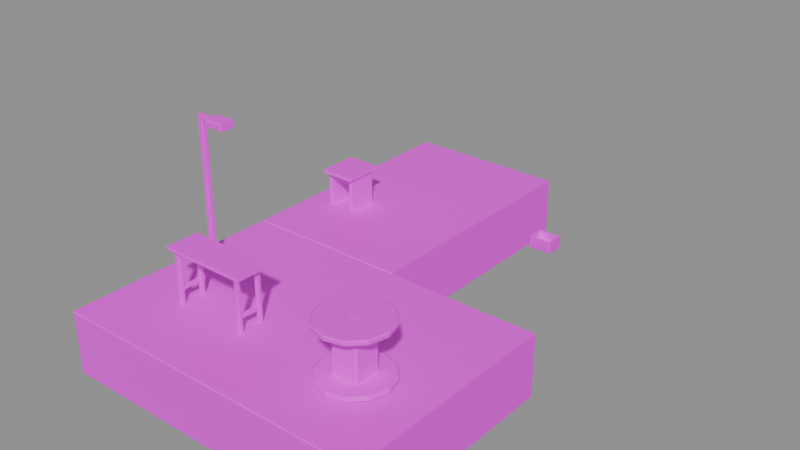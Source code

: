 # Source: IndustrialKioskCourt.blend  (saved by Blender 5.2.45; exported with 4.5.12 LTS)
import bpy
from mathutils import Matrix  # noqa: F401  (used for matrix-valued properties, if any)

bpy.ops.wm.read_factory_settings(use_empty=True)
scene = bpy.context.scene
scene.name = 'Scene'

# ---- images (referenced by path relative to the original .blend; pixels are not part of the script)
import os
ASSET_DIR = os.environ.get("B2B_ASSET_DIR", "")  # directory of the original .blend (textures are referenced by path, not embedded)
HERE = os.path.dirname(os.path.abspath(__file__))  # packed textures are extracted next to this script under _unpacked/

def load_image(name, relpath, width, height, colorspace="sRGB"):
    """Load a texture the original file referenced (path relative to the .blend, or extracted next to this script)."""
    p = next((c for c in (os.path.join(HERE, relpath), os.path.join(ASSET_DIR, relpath)) if relpath and os.path.exists(c)), "")
    if p:
        img = bpy.data.images.load(p, check_existing=True)
        img.name = name
    else:  # same state as the original file: an image datablock whose file is absent (Cycles renders it pink)
        img = bpy.data.images.new(name, width, height)
        img.source = "FILE"
        img.filepath = "//" + (relpath or name)
    img.colorspace_settings.name = colorspace
    return img
img_ridgekioskpalette_png = load_image('RidgeKioskPalette.png', 'RidgeKioskPalette.png', 1024, 1024, 'sRGB')

# ---- materials (node trees are filled in below, after node groups)
mat_ridgekiosksurface = bpy.data.materials.new('RidgeKioskSurface')
mat_kiosklampglass = bpy.data.materials.new('KioskLampGlass')

# ---- material node trees
mat_ridgekiosksurface.use_nodes = True; mat_ridgekiosksurface.node_tree.nodes.clear()
_N = mat_ridgekiosksurface.node_tree.nodes; _L = mat_ridgekiosksurface.node_tree.links
n0 = _N.new('ShaderNodeBsdfPrincipled'); n0.name = 'Principled BSDF'; n0.location = (-200, 100)
n0.inputs[10].default_value = 0.005
n1 = _N.new('ShaderNodeOutputMaterial'); n1.name = 'Material Output'; n1.location = (200, 100)
n2 = _N.new('ShaderNodeTexImage'); n2.name = 'Image Texture'; n2.location = (0, 0)
n2.image = img_ridgekioskpalette_png
_L.new(n0.outputs[0], n1.inputs[0])
_L.new(n2.outputs[0], n0.inputs[0])
n1.is_active_output = True
mat_kiosklampglass.use_nodes = True; mat_kiosklampglass.node_tree.nodes.clear()
_N = mat_kiosklampglass.node_tree.nodes; _L = mat_kiosklampglass.node_tree.links
n0 = _N.new('ShaderNodeBsdfPrincipled'); n0.name = 'Principled BSDF'; n0.location = (-200, 100)
n0.inputs[0].default_value = (0.91, 0.78, 0.49, 1.0)
n0.inputs[10].default_value = 0.005
n1 = _N.new('ShaderNodeOutputMaterial'); n1.name = 'Material Output'; n1.location = (200, 100)
_L.new(n0.outputs[0], n1.inputs[0])
n1.is_active_output = True

# ---- meshes
me_industrialkioskcourt_floor_ridgekiosksurface = bpy.data.meshes.new('IndustrialKioskCourt_Floor_RidgeKioskSurface')
me_industrialkioskcourt_floor_ridgekiosksurface.from_pydata([(-4.582, -2.45, -1.162), (-1.488, -2.45, -1.162), (-1.488, -2.45, -0.018), (-4.582, -2.45, -0.018), (-4.6, -2.432, -1.18), (-1.47, -2.432, -1.18), (-1.47, -2.432, 0.0), (-4.6, -2.432, 0.0), (-4.6, 2.412, -1.18), (-1.47, 2.412, -1.18), (-1.47, 2.412, 0.0), (-4.6, 2.412, 0.0), (-4.582, 2.43, -1.162), (-1.488, 2.43, -1.162), (-1.488, 2.43, -0.018), (-4.582, 2.43, -0.018), (-4.582, -6.65, -1.162), (1.432, -6.65, -1.162), (1.432, -6.65, -0.018), (-4.582, -6.65, -0.018), (-4.6, -6.632, -1.18), (1.45, -6.632, -1.18), (1.45, -6.632, 0.0), (-4.6, -6.632, 0.0), (-4.6, -2.468, -1.18), (1.45, -2.468, -1.18), (1.45, -2.468, 0.0), (-4.6, -2.468, 0.0), (-4.582, -2.45, -1.162), (1.432, -2.45, -1.162), (1.432, -2.45, -0.018), (-4.582, -2.45, -0.018)], [], [(1, 2, 3, 0), (15, 14, 13, 12), (4, 5, 1, 0), (5, 6, 2, 1), (6, 7, 3, 2), (7, 4, 0, 3), (8, 9, 5, 4), (9, 10, 6, 5), (10, 11, 7, 6), (11, 8, 4, 7), (12, 13, 9, 8), (13, 14, 10, 9), (14, 15, 11, 10), (15, 12, 8, 11), (17, 18, 19, 16), (31, 30, 29, 28), (20, 21, 17, 16), (21, 22, 18, 17), (22, 23, 19, 18), (23, 20, 16, 19), (24, 25, 21, 20), (25, 26, 22, 21), (26, 27, 23, 22), (27, 24, 20, 23), (28, 29, 25, 24), (29, 30, 26, 25), (30, 31, 27, 26), (31, 28, 24, 27)])
_uv = me_industrialkioskcourt_floor_ridgekiosksurface.uv_layers.new(name='UVMap')
_uv.uv.foreach_set('vector', [0.4921, 0.5101, 0.4921, 0.7399, 0.2579, 0.7399, 0.2579, 0.5101, 0.2579, 0.7399, 0.4921, 0.7399, 0.4921, 0.5101, 0.2579, 0.5101, 0.2565, 0.5065, 0.4935, 0.5065, 0.4921, 0.5101, 0.2579, 0.5101, 0.4935, 0.5065, 0.4935, 0.7435, 0.4921, 0.7399, 0.4921, 0.5101, 0.4935, 0.7435, 0.2565, 0.7435, 0.2579, 0.7399, 0.4921, 0.7399, 0.2574, 0.7435, 0.2574, 0.5065, 0.2565, 0.5101, 0.2565, 0.7399, 0.2565, 0.7426, 0.4935, 0.7426, 0.4935, 0.5074, 0.2565, 0.5074, 0.4926, 0.5065, 0.4926, 0.7435, 0.2574, 0.7435, 0.2574, 0.5065, 0.4935, 0.7426, 0.2565, 0.7426, 0.2565, 0.5074, 0.4935, 0.5074, 0.4926, 0.7435, 0.4926, 0.5065, 0.2574, 0.5065, 0.2574, 0.7435, 0.2579, 0.5101, 0.4921, 0.5101, 0.4935, 0.5065, 0.2565, 0.5065, 0.4921, 0.5101, 0.4921, 0.7399, 0.4935, 0.7435, 0.4935, 0.5065, 0.4921, 0.7399, 0.2579, 0.7399, 0.2565, 0.7435, 0.4935, 0.7435, 0.4935, 0.7399, 0.4935, 0.5101, 0.4926, 0.5065, 0.4926, 0.7435, 0.4928, 0.5101, 0.4928, 0.7399, 0.2572, 0.7399, 0.2572, 0.5101, 0.2572, 0.7399, 0.4928, 0.7399, 0.4928, 0.5101, 0.2572, 0.5101, 0.2565, 0.5065, 0.4935, 0.5065, 0.4928, 0.5101, 0.2572, 0.5101, 0.2575, 0.5065, 0.2575, 0.7435, 0.2565, 0.7399, 0.2565, 0.5101, 0.4935, 0.7435, 0.2565, 0.7435, 0.2572, 0.7399, 0.4928, 0.7399, 0.2575, 0.7435, 0.2575, 0.5065, 0.2565, 0.5101, 0.2565, 0.7399, 0.2565, 0.7425, 0.4935, 0.7425, 0.4935, 0.5075, 0.2565, 0.5075, 0.4925, 0.5065, 0.4925, 0.7435, 0.2575, 0.7435, 0.2575, 0.5065, 0.4935, 0.7425, 0.2565, 0.7425, 0.2565, 0.5075, 0.4935, 0.5075, 0.4925, 0.7435, 0.4925, 0.5065, 0.2575, 0.5065, 0.2575, 0.7435, 0.2572, 0.5101, 0.4928, 0.5101, 0.4935, 0.5065, 0.2565, 0.5065, 0.4935, 0.5101, 0.4935, 0.7399, 0.4925, 0.7435, 0.4925, 0.5065, 0.4928, 0.7399, 0.2572, 0.7399, 0.2565, 0.7435, 0.4935, 0.7435, 0.4935, 0.7399, 0.4935, 0.5101, 0.4925, 0.5065, 0.4925, 0.7435])
me_industrialkioskcourt_floor_ridgekiosksurface.materials.append(mat_ridgekiosksurface)
me_industrialkioskcourt_floor_ridgekiosksurface.update()
me_industrialkioskcourt_table0_ridgekiosksurface = bpy.data.meshes.new('IndustrialKioskCourt_Table0_RidgeKioskSurface')
me_industrialkioskcourt_table0_ridgekiosksurface.from_pydata([(-0.8, -0.325, -0.045), (0.8, -0.325, -0.045), (0.8, -0.325, -0.015), (-0.8, -0.325, -0.015), (-0.815, -0.31, -0.06), (0.815, -0.31, -0.06), (0.815, -0.31, 0.0), (-0.815, -0.31, 0.0), (-0.815, 0.31, -0.06), (0.815, 0.31, -0.06), (0.815, 0.31, 0.0), (-0.815, 0.31, 0.0), (-0.8, 0.325, -0.045), (0.8, 0.325, -0.045), (0.8, 0.325, -0.015), (-0.8, 0.325, -0.015), (-0.709, -0.248, -1.031), (-0.651, -0.248, -1.031), (-0.651, -0.248, -0.109), (-0.709, -0.248, -0.109), (-0.718, -0.239, -1.04), (-0.642, -0.239, -1.04), (-0.642, -0.239, -0.1), (-0.718, -0.239, -0.1), (-0.718, -0.181, -1.04), (-0.642, -0.181, -1.04), (-0.642, -0.181, -0.1), (-0.718, -0.181, -0.1), (-0.709, -0.172, -1.031), (-0.651, -0.172, -1.031), (-0.651, -0.172, -0.109), (-0.709, -0.172, -0.109), (-0.709, 0.172, -1.031), (-0.651, 0.172, -1.031), (-0.651, 0.172, -0.109), (-0.709, 0.172, -0.109), (-0.718, 0.181, -1.04), (-0.642, 0.181, -1.04), (-0.642, 0.181, -0.1), (-0.718, 0.181, -0.1), (-0.718, 0.239, -1.04), (-0.642, 0.239, -1.04), (-0.642, 0.239, -0.1), (-0.718, 0.239, -0.1), (-0.709, 0.248, -1.031), (-0.651, 0.248, -1.031), (-0.651, 0.248, -0.109), (-0.709, 0.248, -0.109), (-0.698, -0.235, -0.786), (-0.662, -0.235, -0.786), (-0.662, -0.235, -0.734), (-0.698, -0.235, -0.734), (-0.704, -0.229, -0.792), (-0.656, -0.229, -0.792), (-0.656, -0.229, -0.728), (-0.704, -0.229, -0.728), (-0.704, 0.229, -0.792), (-0.656, 0.229, -0.792), (-0.656, 0.229, -0.728), (-0.704, 0.229, -0.728), (-0.698, 0.235, -0.786), (-0.662, 0.235, -0.786), (-0.662, 0.235, -0.734), (-0.698, 0.235, -0.734), (0.651, -0.248, -1.031), (0.709, -0.248, -1.031), (0.709, -0.248, -0.109), (0.651, -0.248, -0.109), (0.642, -0.239, -1.04), (0.718, -0.239, -1.04), (0.718, -0.239, -0.1), (0.642, -0.239, -0.1), (0.642, -0.181, -1.04), (0.718, -0.181, -1.04), (0.718, -0.181, -0.1), (0.642, -0.181, -0.1), (0.651, -0.172, -1.031), (0.709, -0.172, -1.031), (0.709, -0.172, -0.109), (0.651, -0.172, -0.109), (0.651, 0.172, -1.031), (0.709, 0.172, -1.031), (0.709, 0.172, -0.109), (0.651, 0.172, -0.109), (0.642, 0.181, -1.04), (0.718, 0.181, -1.04), (0.718, 0.181, -0.1), (0.642, 0.181, -0.1), (0.642, 0.239, -1.04), (0.718, 0.239, -1.04), (0.718, 0.239, -0.1), (0.642, 0.239, -0.1), (0.651, 0.248, -1.031), (0.709, 0.248, -1.031), (0.709, 0.248, -0.109), (0.651, 0.248, -0.109), (0.662, -0.235, -0.786), (0.698, -0.235, -0.786), (0.698, -0.235, -0.734), (0.662, -0.235, -0.734), (0.656, -0.229, -0.792), (0.704, -0.229, -0.792), (0.704, -0.229, -0.728), (0.656, -0.229, -0.728), (0.656, 0.229, -0.792), (0.704, 0.229, -0.792), (0.704, 0.229, -0.728), (0.656, 0.229, -0.728), (0.662, 0.235, -0.786), (0.698, 0.235, -0.786), (0.698, 0.235, -0.734), (0.662, 0.235, -0.734)], [], [(1, 2, 3, 0), (15, 14, 13, 12), (4, 5, 1, 0), (5, 6, 2, 1), (6, 7, 3, 2), (7, 4, 0, 3), (8, 9, 5, 4), (9, 10, 6, 5), (10, 11, 7, 6), (11, 8, 4, 7), (12, 13, 9, 8), (13, 14, 10, 9), (14, 15, 11, 10), (15, 12, 8, 11), (17, 18, 19, 16), (31, 30, 29, 28), (20, 21, 17, 16), (21, 22, 18, 17), (22, 23, 19, 18), (23, 20, 16, 19), (24, 25, 21, 20), (25, 26, 22, 21), (26, 27, 23, 22), (27, 24, 20, 23), (28, 29, 25, 24), (29, 30, 26, 25), (30, 31, 27, 26), (31, 28, 24, 27), (33, 34, 35, 32), (47, 46, 45, 44), (36, 37, 33, 32), (37, 38, 34, 33), (38, 39, 35, 34), (39, 36, 32, 35), (40, 41, 37, 36), (41, 42, 38, 37), (42, 43, 39, 38), (43, 40, 36, 39), (44, 45, 41, 40), (45, 46, 42, 41), (46, 47, 43, 42), (47, 44, 40, 43), (49, 50, 51, 48), (63, 62, 61, 60), (52, 53, 49, 48), (53, 54, 50, 49), (54, 55, 51, 50), (55, 52, 48, 51), (56, 57, 53, 52), (57, 58, 54, 53), (58, 59, 55, 54), (59, 56, 52, 55), (60, 61, 57, 56), (61, 62, 58, 57), (62, 63, 59, 58), (63, 60, 56, 59), (65, 66, 67, 64), (79, 78, 77, 76), (68, 69, 65, 64), (69, 70, 66, 65), (70, 71, 67, 66), (71, 68, 64, 67), (72, 73, 69, 68), (73, 74, 70, 69), (74, 75, 71, 70), (75, 72, 68, 71), (76, 77, 73, 72), (77, 78, 74, 73), (78, 79, 75, 74), (79, 76, 72, 75), (81, 82, 83, 80), (95, 94, 93, 92), (84, 85, 81, 80), (85, 86, 82, 81), (86, 87, 83, 82), (87, 84, 80, 83), (88, 89, 85, 84), (89, 90, 86, 85), (90, 91, 87, 86), (91, 88, 84, 87), (92, 93, 89, 88), (93, 94, 90, 89), (94, 95, 91, 90), (95, 92, 88, 91), (97, 98, 99, 96), (111, 110, 109, 108), (100, 101, 97, 96), (101, 102, 98, 97), (102, 103, 99, 98), (103, 100, 96, 99), (104, 105, 101, 100), (105, 106, 102, 101), (106, 107, 103, 102), (107, 104, 100, 103), (108, 109, 105, 104), (109, 110, 106, 105), (110, 111, 107, 106), (111, 108, 104, 107)])
_uv = me_industrialkioskcourt_table0_ridgekiosksurface.uv_layers.new(name='UVMap')
_uv.uv.foreach_set('vector', [0.7413, 0.8158, 0.7413, 0.9342, 0.5087, 0.9342, 0.5087, 0.8158, 0.5087, 0.9342, 0.7413, 0.9342, 0.7413, 0.8158, 0.5087, 0.8158, 0.5065, 0.7565, 0.7435, 0.7565, 0.7413, 0.8158, 0.5087, 0.8158, 0.7435, 0.7565, 0.7435, 0.9935, 0.7413, 0.9342, 0.7413, 0.8158, 0.7435, 0.9935, 0.5065, 0.9935, 0.5087, 0.9342, 0.7413, 0.9342, 0.5065, 0.9935, 0.5065, 0.7565, 0.5087, 0.8158, 0.5087, 0.9342, 0.5065, 0.988, 0.7435, 0.988, 0.7435, 0.762, 0.5065, 0.762, 0.738, 0.7565, 0.738, 0.9935, 0.512, 0.9935, 0.512, 0.7565, 0.7435, 0.988, 0.5065, 0.988, 0.5065, 0.762, 0.7435, 0.762, 0.738, 0.9935, 0.738, 0.7565, 0.512, 0.7565, 0.512, 0.9935, 0.5087, 0.8158, 0.7413, 0.8158, 0.7435, 0.7565, 0.5065, 0.7565, 0.7413, 0.8158, 0.7413, 0.9342, 0.7435, 0.9935, 0.7435, 0.7565, 0.7413, 0.9342, 0.5087, 0.9342, 0.5065, 0.9935, 0.7435, 0.9935, 0.5087, 0.9342, 0.5087, 0.8158, 0.5065, 0.7565, 0.5065, 0.9935, 0.4654, 0.7588, 0.4654, 0.9912, 0.2846, 0.9912, 0.2846, 0.7588, 0.2846, 0.9912, 0.4654, 0.9912, 0.4654, 0.7588, 0.2846, 0.7588, 0.2565, 0.7846, 0.4935, 0.7846, 0.4654, 0.7565, 0.2846, 0.7565, 0.2846, 0.7565, 0.2846, 0.9935, 0.2565, 0.9912, 0.2565, 0.7588, 0.4935, 0.7846, 0.2565, 0.7846, 0.2846, 0.7565, 0.4654, 0.7565, 0.2846, 0.9935, 0.2846, 0.7565, 0.2565, 0.7588, 0.2565, 0.9912, 0.2565, 0.9654, 0.4935, 0.9654, 0.4935, 0.7846, 0.2565, 0.7846, 0.4654, 0.7565, 0.4654, 0.9935, 0.2846, 0.9935, 0.2846, 0.7565, 0.4935, 0.9654, 0.2565, 0.9654, 0.2565, 0.7846, 0.4935, 0.7846, 0.4654, 0.9935, 0.4654, 0.7565, 0.2846, 0.7565, 0.2846, 0.9935, 0.2846, 0.9935, 0.4654, 0.9935, 0.4935, 0.9654, 0.2565, 0.9654, 0.4935, 0.7588, 0.4935, 0.9912, 0.4654, 0.9935, 0.4654, 0.7565, 0.4654, 0.9935, 0.2846, 0.9935, 0.2565, 0.9654, 0.4935, 0.9654, 0.4935, 0.9912, 0.4935, 0.7588, 0.4654, 0.7565, 0.4654, 0.9935, 0.4654, 0.7588, 0.4654, 0.9912, 0.2846, 0.9912, 0.2846, 0.7588, 0.2846, 0.9912, 0.4654, 0.9912, 0.4654, 0.7588, 0.2846, 0.7588, 0.2565, 0.7846, 0.4935, 0.7846, 0.4654, 0.7565, 0.2846, 0.7565, 0.2846, 0.7565, 0.2846, 0.9935, 0.2565, 0.9912, 0.2565, 0.7588, 0.4935, 0.7846, 0.2565, 0.7846, 0.2846, 0.7565, 0.4654, 0.7565, 0.2846, 0.9935, 0.2846, 0.7565, 0.2565, 0.7588, 0.2565, 0.9912, 0.2565, 0.9654, 0.4935, 0.9654, 0.4935, 0.7846, 0.2565, 0.7846, 0.4654, 0.7565, 0.4654, 0.9935, 0.2846, 0.9935, 0.2846, 0.7565, 0.4935, 0.9654, 0.2565, 0.9654, 0.2565, 0.7846, 0.4935, 0.7846, 0.4654, 0.9935, 0.4654, 0.7565, 0.2846, 0.7565, 0.2846, 0.9935, 0.2846, 0.9935, 0.4654, 0.9935, 0.4935, 0.9654, 0.2565, 0.9654, 0.4935, 0.7588, 0.4935, 0.9912, 0.4654, 0.9935, 0.4654, 0.7565, 0.4654, 0.9935, 0.2846, 0.9935, 0.2565, 0.9654, 0.4935, 0.9654, 0.4935, 0.9912, 0.4935, 0.7588, 0.4654, 0.7565, 0.4654, 0.9935, 0.4639, 0.7787, 0.4639, 0.9713, 0.2861, 0.9713, 0.2861, 0.7787, 0.2861, 0.9713, 0.4639, 0.9713, 0.4639, 0.7787, 0.2861, 0.7787, 0.2565, 0.7595, 0.4935, 0.7595, 0.4639, 0.7565, 0.2861, 0.7565, 0.2595, 0.7565, 0.2595, 0.9935, 0.2565, 0.9713, 0.2565, 0.7787, 0.4935, 0.7595, 0.2565, 0.7595, 0.2861, 0.7565, 0.4639, 0.7565, 0.2595, 0.9935, 0.2595, 0.7565, 0.2565, 0.7787, 0.2565, 0.9713, 0.2565, 0.9905, 0.4935, 0.9905, 0.4935, 0.7595, 0.2565, 0.7595, 0.4905, 0.7565, 0.4905, 0.9935, 0.2595, 0.9935, 0.2595, 0.7565, 0.4935, 0.9905, 0.2565, 0.9905, 0.2565, 0.7595, 0.4935, 0.7595, 0.4905, 0.9935, 0.4905, 0.7565, 0.2595, 0.7565, 0.2595, 0.9935, 0.2861, 0.9935, 0.4639, 0.9935, 0.4935, 0.9905, 0.2565, 0.9905, 0.4935, 0.7787, 0.4935, 0.9713, 0.4905, 0.9935, 0.4905, 0.7565, 0.4639, 0.9935, 0.2861, 0.9935, 0.2565, 0.9905, 0.4935, 0.9905, 0.4935, 0.9713, 0.4935, 0.7787, 0.4905, 0.7565, 0.4905, 0.9935, 0.4654, 0.7588, 0.4654, 0.9912, 0.2846, 0.9912, 0.2846, 0.7588, 0.2846, 0.9912, 0.4654, 0.9912, 0.4654, 0.7588, 0.2846, 0.7588, 0.2565, 0.7846, 0.4935, 0.7846, 0.4654, 0.7565, 0.2846, 0.7565, 0.2846, 0.7565, 0.2846, 0.9935, 0.2565, 0.9912, 0.2565, 0.7588, 0.4935, 0.7846, 0.2565, 0.7846, 0.2846, 0.7565, 0.4654, 0.7565, 0.2846, 0.9935, 0.2846, 0.7565, 0.2565, 0.7588, 0.2565, 0.9912, 0.2565, 0.9654, 0.4935, 0.9654, 0.4935, 0.7846, 0.2565, 0.7846, 0.4654, 0.7565, 0.4654, 0.9935, 0.2846, 0.9935, 0.2846, 0.7565, 0.4935, 0.9654, 0.2565, 0.9654, 0.2565, 0.7846, 0.4935, 0.7846, 0.4654, 0.9935, 0.4654, 0.7565, 0.2846, 0.7565, 0.2846, 0.9935, 0.2846, 0.9935, 0.4654, 0.9935, 0.4935, 0.9654, 0.2565, 0.9654, 0.4935, 0.7588, 0.4935, 0.9912, 0.4654, 0.9935, 0.4654, 0.7565, 0.4654, 0.9935, 0.2846, 0.9935, 0.2565, 0.9654, 0.4935, 0.9654, 0.4935, 0.9912, 0.4935, 0.7588, 0.4654, 0.7565, 0.4654, 0.9935, 0.4654, 0.7588, 0.4654, 0.9912, 0.2846, 0.9912, 0.2846, 0.7588, 0.2846, 0.9912, 0.4654, 0.9912, 0.4654, 0.7588, 0.2846, 0.7588, 0.2565, 0.7846, 0.4935, 0.7846, 0.4654, 0.7565, 0.2846, 0.7565, 0.2846, 0.7565, 0.2846, 0.9935, 0.2565, 0.9912, 0.2565, 0.7588, 0.4935, 0.7846, 0.2565, 0.7846, 0.2846, 0.7565, 0.4654, 0.7565, 0.2846, 0.9935, 0.2846, 0.7565, 0.2565, 0.7588, 0.2565, 0.9912, 0.2565, 0.9654, 0.4935, 0.9654, 0.4935, 0.7846, 0.2565, 0.7846, 0.4654, 0.7565, 0.4654, 0.9935, 0.2846, 0.9935, 0.2846, 0.7565, 0.4935, 0.9654, 0.2565, 0.9654, 0.2565, 0.7846, 0.4935, 0.7846, 0.4654, 0.9935, 0.4654, 0.7565, 0.2846, 0.7565, 0.2846, 0.9935, 0.2846, 0.9935, 0.4654, 0.9935, 0.4935, 0.9654, 0.2565, 0.9654, 0.4935, 0.7588, 0.4935, 0.9912, 0.4654, 0.9935, 0.4654, 0.7565, 0.4654, 0.9935, 0.2846, 0.9935, 0.2565, 0.9654, 0.4935, 0.9654, 0.4935, 0.9912, 0.4935, 0.7588, 0.4654, 0.7565, 0.4654, 0.9935, 0.4639, 0.7787, 0.4639, 0.9713, 0.2861, 0.9713, 0.2861, 0.7787, 0.2861, 0.9713, 0.4639, 0.9713, 0.4639, 0.7787, 0.2861, 0.7787, 0.2565, 0.7595, 0.4935, 0.7595, 0.4639, 0.7565, 0.2861, 0.7565, 0.2595, 0.7565, 0.2595, 0.9935, 0.2565, 0.9713, 0.2565, 0.7787, 0.4935, 0.7595, 0.2565, 0.7595, 0.2861, 0.7565, 0.4639, 0.7565, 0.2595, 0.9935, 0.2595, 0.7565, 0.2565, 0.7787, 0.2565, 0.9713, 0.2565, 0.9905, 0.4935, 0.9905, 0.4935, 0.7595, 0.2565, 0.7595, 0.4905, 0.7565, 0.4905, 0.9935, 0.2595, 0.9935, 0.2595, 0.7565, 0.4935, 0.9905, 0.2565, 0.9905, 0.2565, 0.7595, 0.4935, 0.7595, 0.4905, 0.9935, 0.4905, 0.7565, 0.2595, 0.7565, 0.2595, 0.9935, 0.2861, 0.9935, 0.4639, 0.9935, 0.4935, 0.9905, 0.2565, 0.9905, 0.4935, 0.7787, 0.4935, 0.9713, 0.4905, 0.9935, 0.4905, 0.7565, 0.4639, 0.9935, 0.2861, 0.9935, 0.2565, 0.9905, 0.4935, 0.9905, 0.4935, 0.9713, 0.4935, 0.7787, 0.4905, 0.7565, 0.4905, 0.9935])
me_industrialkioskcourt_table0_ridgekiosksurface.materials.append(mat_ridgekiosksurface)
me_industrialkioskcourt_table0_ridgekiosksurface.update()
me_industrialkioskcourt_table1_ridgekiosksurface = bpy.data.meshes.new('IndustrialKioskCourt_Table1_RidgeKioskSurface')
me_industrialkioskcourt_table1_ridgekiosksurface.from_pydata([(-0.221, -0.245, -0.991), (0.221, -0.245, -0.991), (0.221, -0.245, -0.129), (-0.221, -0.245, -0.129), (-0.245, -0.221, -1.015), (0.245, -0.221, -1.015), (0.245, -0.221, -0.105), (-0.245, -0.221, -0.105), (-0.245, 0.221, -1.015), (0.245, 0.221, -1.015), (0.245, 0.221, -0.105), (-0.245, 0.221, -0.105), (-0.221, 0.245, -0.991), (0.221, 0.245, -0.991), (0.221, 0.245, -0.129), (-0.221, 0.245, -0.129), (0.625, 0.0, -1.022), (0.5413, 0.3125, -1.022), (0.3125, 0.5413, -1.022), (0.0, 0.625, -1.022), (-0.3125, 0.5413, -1.022), (-0.5413, 0.3125, -1.022), (-0.625, 0.0, -1.022), (-0.5413, -0.3125, -1.022), (-0.3125, -0.5413, -1.022), (0.0, -0.625, -1.022), (0.3125, -0.5413, -1.022), (0.5413, -0.3125, -1.022), (0.655, 0.0, -1.002), (0.5672, 0.3275, -1.002), (0.3275, 0.5672, -1.002), (0.0, 0.655, -1.002), (-0.3275, 0.5672, -1.002), (-0.5672, 0.3275, -1.002), (-0.655, 0.0, -1.002), (-0.5672, -0.3275, -1.002), (-0.3275, -0.5672, -1.002), (0.0, -0.655, -1.002), (0.3275, -0.5672, -1.002), (0.5672, -0.3275, -1.002), (0.655, 0.0, -0.95), (0.5672, 0.3275, -0.95), (0.3275, 0.5672, -0.95), (0.0, 0.655, -0.95), (-0.3275, 0.5672, -0.95), (-0.5672, 0.3275, -0.95), (-0.655, 0.0, -0.95), (-0.5672, -0.3275, -0.95), (-0.3275, -0.5672, -0.95), (0.0, -0.655, -0.95), (0.3275, -0.5672, -0.95), (0.5672, -0.3275, -0.95), (0.625, 0.0, -0.93), (0.5413, 0.3125, -0.93), (0.3125, 0.5413, -0.93), (0.0, 0.625, -0.93), (-0.3125, 0.5413, -0.93), (-0.5413, 0.3125, -0.93), (-0.625, 0.0, -0.93), (-0.5413, -0.3125, -0.93), (-0.3125, -0.5413, -0.93), (0.0, -0.625, -0.93), (0.3125, -0.5413, -0.93), (0.5413, -0.3125, -0.93), (0.625, 0.0, -0.092), (0.5413, 0.3125, -0.092), (0.3125, 0.5413, -0.092), (0.0, 0.625, -0.092), (-0.3125, 0.5413, -0.092), (-0.5413, 0.3125, -0.092), (-0.625, 0.0, -0.092), (-0.5413, -0.3125, -0.092), (-0.3125, -0.5413, -0.092), (0.0, -0.625, -0.092), (0.3125, -0.5413, -0.092), (0.5413, -0.3125, -0.092), (0.655, 0.0, -0.072), (0.5672, 0.3275, -0.072), (0.3275, 0.5672, -0.072), (0.0, 0.655, -0.072), (-0.3275, 0.5672, -0.072), (-0.5672, 0.3275, -0.072), (-0.655, 0.0, -0.072), (-0.5672, -0.3275, -0.072), (-0.3275, -0.5672, -0.072), (0.0, -0.655, -0.072), (0.3275, -0.5672, -0.072), (0.5672, -0.3275, -0.072), (0.655, 0.0, -0.02), (0.5672, 0.3275, -0.02), (0.3275, 0.5672, -0.02), (0.0, 0.655, -0.02), (-0.3275, 0.5672, -0.02), (-0.5672, 0.3275, -0.02), (-0.655, 0.0, -0.02), (-0.5672, -0.3275, -0.02), (-0.3275, -0.5672, -0.02), (0.0, -0.655, -0.02), (0.3275, -0.5672, -0.02), (0.5672, -0.3275, -0.02), (0.625, 0.0, 0.0), (0.5413, 0.3125, 0.0), (0.3125, 0.5413, 0.0), (0.0, 0.625, 0.0), (-0.3125, 0.5413, 0.0), (-0.5413, 0.3125, 0.0), (-0.625, 0.0, 0.0), (-0.5413, -0.3125, 0.0), (-0.3125, -0.5413, 0.0), (0.0, -0.625, 0.0), (0.3125, -0.5413, 0.0), (0.5413, -0.3125, 0.0), (-0.04825, -0.05, 0.00125), (0.04825, -0.05, 0.00125), (0.04825, -0.05, 0.00475), (-0.04825, -0.05, 0.00475), (-0.05, -0.04825, -0.0005), (0.05, -0.04825, -0.0005), (0.05, -0.04825, 0.0065), (-0.05, -0.04825, 0.0065), (-0.05, 0.04825, -0.0005), (0.05, 0.04825, -0.0005), (0.05, 0.04825, 0.0065), (-0.05, 0.04825, 0.0065), (-0.04825, 0.05, 0.00125), (0.04825, 0.05, 0.00125), (0.04825, 0.05, 0.00475), (-0.04825, 0.05, 0.00475)], [], [(1, 2, 3, 0), (15, 14, 13, 12), (4, 5, 1, 0), (5, 6, 2, 1), (6, 7, 3, 2), (7, 4, 0, 3), (8, 9, 5, 4), (9, 10, 6, 5), (10, 11, 7, 6), (11, 8, 4, 7), (12, 13, 9, 8), (13, 14, 10, 9), (14, 15, 11, 10), (15, 12, 8, 11), (27, 26, 25, 24, 23, 22, 21, 20, 19, 18, 17, 16), (52, 53, 54, 55, 56, 57, 58, 59, 60, 61, 62, 63), (17, 29, 28, 16), (18, 30, 29, 17), (19, 31, 30, 18), (20, 32, 31, 19), (21, 33, 32, 20), (22, 34, 33, 21), (23, 35, 34, 22), (24, 36, 35, 23), (25, 37, 36, 24), (26, 38, 37, 25), (27, 39, 38, 26), (16, 28, 39, 27), (29, 41, 40, 28), (30, 42, 41, 29), (31, 43, 42, 30), (32, 44, 43, 31), (33, 45, 44, 32), (34, 46, 45, 33), (35, 47, 46, 34), (36, 48, 47, 35), (37, 49, 48, 36), (38, 50, 49, 37), (39, 51, 50, 38), (28, 40, 51, 39), (41, 53, 52, 40), (42, 54, 53, 41), (43, 55, 54, 42), (44, 56, 55, 43), (45, 57, 56, 44), (46, 58, 57, 45), (47, 59, 58, 46), (48, 60, 59, 47), (49, 61, 60, 48), (50, 62, 61, 49), (51, 63, 62, 50), (40, 52, 63, 51), (75, 74, 73, 72, 71, 70, 69, 68, 67, 66, 65, 64), (100, 101, 102, 103, 104, 105, 106, 107, 108, 109, 110, 111), (65, 77, 76, 64), (66, 78, 77, 65), (67, 79, 78, 66), (68, 80, 79, 67), (69, 81, 80, 68), (70, 82, 81, 69), (71, 83, 82, 70), (72, 84, 83, 71), (73, 85, 84, 72), (74, 86, 85, 73), (75, 87, 86, 74), (64, 76, 87, 75), (77, 89, 88, 76), (78, 90, 89, 77), (79, 91, 90, 78), (80, 92, 91, 79), (81, 93, 92, 80), (82, 94, 93, 81), (83, 95, 94, 82), (84, 96, 95, 83), (85, 97, 96, 84), (86, 98, 97, 85), (87, 99, 98, 86), (76, 88, 99, 87), (89, 101, 100, 88), (90, 102, 101, 89), (91, 103, 102, 90), (92, 104, 103, 91), (93, 105, 104, 92), (94, 106, 105, 93), (95, 107, 106, 94), (96, 108, 107, 95), (97, 109, 108, 96), (98, 110, 109, 97), (99, 111, 110, 98), (88, 100, 111, 99), (113, 114, 115, 112), (127, 126, 125, 124), (116, 117, 113, 112), (117, 118, 114, 113), (118, 119, 115, 114), (119, 116, 112, 115), (120, 121, 117, 116), (121, 122, 118, 117), (122, 123, 119, 118), (123, 120, 116, 119), (124, 125, 121, 120), (125, 126, 122, 121), (126, 127, 123, 122), (127, 124, 120, 123)])
_uv = me_industrialkioskcourt_table1_ridgekiosksurface.uv_layers.new(name='UVMap')
_uv.uv.foreach_set('vector', [0.7319, 0.5128, 0.7319, 0.7372, 0.5181, 0.7372, 0.5181, 0.5128, 0.5181, 0.7372, 0.7319, 0.7372, 0.7319, 0.5128, 0.5181, 0.5128, 0.5065, 0.5181, 0.7435, 0.5181, 0.7319, 0.5065, 0.5181, 0.5065, 0.5181, 0.5065, 0.5181, 0.7435, 0.5065, 0.7372, 0.5065, 0.5128, 0.7435, 0.5181, 0.5065, 0.5181, 0.5181, 0.5065, 0.7319, 0.5065, 0.5181, 0.7435, 0.5181, 0.5065, 0.5065, 0.5128, 0.5065, 0.7372, 0.5065, 0.7319, 0.7435, 0.7319, 0.7435, 0.5181, 0.5065, 0.5181, 0.7319, 0.5065, 0.7319, 0.7435, 0.5181, 0.7435, 0.5181, 0.5065, 0.7435, 0.7319, 0.5065, 0.7319, 0.5065, 0.5181, 0.7435, 0.5181, 0.7319, 0.7435, 0.7319, 0.5065, 0.5181, 0.5065, 0.5181, 0.7435, 0.5181, 0.7435, 0.7319, 0.7435, 0.7435, 0.7319, 0.5065, 0.7319, 0.7435, 0.5128, 0.7435, 0.7372, 0.7319, 0.7435, 0.7319, 0.5065, 0.7319, 0.7435, 0.5181, 0.7435, 0.5065, 0.7319, 0.7435, 0.7319, 0.7435, 0.7372, 0.7435, 0.5128, 0.7319, 0.5065, 0.7319, 0.7435, 0.7229, 0.5685, 0.6815, 0.5271, 0.625, 0.5119, 0.5685, 0.5271, 0.5271, 0.5685, 0.5119, 0.625, 0.5271, 0.6815, 0.5685, 0.7229, 0.625, 0.7381, 0.6815, 0.7229, 0.7229, 0.6815, 0.7381, 0.625, 0.7381, 0.625, 0.7229, 0.6815, 0.6815, 0.7229, 0.625, 0.7381, 0.5685, 0.7229, 0.5271, 0.6815, 0.5119, 0.625, 0.5271, 0.5685, 0.5685, 0.5271, 0.625, 0.5119, 0.6815, 0.5271, 0.7229, 0.5685, 0.7229, 0.6815, 0.7276, 0.6842, 0.7435, 0.625, 0.7381, 0.625, 0.6815, 0.7229, 0.6842, 0.7276, 0.7276, 0.6842, 0.7229, 0.6815, 0.625, 0.7381, 0.625, 0.7435, 0.6842, 0.7276, 0.6815, 0.7229, 0.5685, 0.7229, 0.5658, 0.7276, 0.625, 0.7435, 0.625, 0.7381, 0.5271, 0.6815, 0.5224, 0.6842, 0.5658, 0.7276, 0.5685, 0.7229, 0.5119, 0.625, 0.5065, 0.625, 0.5224, 0.6842, 0.5271, 0.6815, 0.5271, 0.5685, 0.5224, 0.5658, 0.5065, 0.625, 0.5119, 0.625, 0.5685, 0.5271, 0.5658, 0.5224, 0.5224, 0.5658, 0.5271, 0.5685, 0.625, 0.5119, 0.625, 0.5065, 0.5658, 0.5224, 0.5685, 0.5271, 0.6815, 0.5271, 0.6842, 0.5224, 0.625, 0.5065, 0.625, 0.5119, 0.7229, 0.5685, 0.7276, 0.5658, 0.6842, 0.5224, 0.6815, 0.5271, 0.7381, 0.625, 0.7435, 0.625, 0.7276, 0.5658, 0.7229, 0.5685, 0.6842, 0.558, 0.6842, 0.692, 0.625, 0.692, 0.625, 0.558, 0.7276, 0.558, 0.7276, 0.692, 0.6842, 0.692, 0.6842, 0.558, 0.625, 0.558, 0.625, 0.692, 0.6842, 0.692, 0.6842, 0.558, 0.5658, 0.558, 0.5658, 0.692, 0.625, 0.692, 0.625, 0.558, 0.6842, 0.558, 0.6842, 0.692, 0.7276, 0.692, 0.7276, 0.558, 0.625, 0.558, 0.625, 0.692, 0.6842, 0.692, 0.6842, 0.558, 0.5658, 0.558, 0.5658, 0.692, 0.625, 0.692, 0.625, 0.558, 0.5658, 0.558, 0.5658, 0.692, 0.5224, 0.692, 0.5224, 0.558, 0.625, 0.558, 0.625, 0.692, 0.5658, 0.692, 0.5658, 0.558, 0.6842, 0.558, 0.6842, 0.692, 0.625, 0.692, 0.625, 0.558, 0.7276, 0.558, 0.7276, 0.692, 0.6842, 0.692, 0.6842, 0.558, 0.625, 0.558, 0.625, 0.692, 0.5658, 0.692, 0.5658, 0.558, 0.7276, 0.6842, 0.7229, 0.6815, 0.7381, 0.625, 0.7435, 0.625, 0.6842, 0.7276, 0.6815, 0.7229, 0.7229, 0.6815, 0.7276, 0.6842, 0.625, 0.7435, 0.625, 0.7381, 0.6815, 0.7229, 0.6842, 0.7276, 0.5658, 0.7276, 0.5685, 0.7229, 0.625, 0.7381, 0.625, 0.7435, 0.5224, 0.6842, 0.5271, 0.6815, 0.5685, 0.7229, 0.5658, 0.7276, 0.5065, 0.625, 0.5119, 0.625, 0.5271, 0.6815, 0.5224, 0.6842, 0.5224, 0.5658, 0.5271, 0.5685, 0.5119, 0.625, 0.5065, 0.625, 0.5658, 0.5224, 0.5685, 0.5271, 0.5271, 0.5685, 0.5224, 0.5658, 0.625, 0.5065, 0.625, 0.5119, 0.5685, 0.5271, 0.5658, 0.5224, 0.6842, 0.5224, 0.6815, 0.5271, 0.625, 0.5119, 0.625, 0.5065, 0.7276, 0.5658, 0.7229, 0.5685, 0.6815, 0.5271, 0.6842, 0.5224, 0.7435, 0.625, 0.7381, 0.625, 0.7229, 0.5685, 0.7276, 0.5658, 0.7229, 0.5685, 0.6815, 0.5271, 0.625, 0.5119, 0.5685, 0.5271, 0.5271, 0.5685, 0.5119, 0.625, 0.5271, 0.6815, 0.5685, 0.7229, 0.625, 0.7381, 0.6815, 0.7229, 0.7229, 0.6815, 0.7381, 0.625, 0.7381, 0.625, 0.7229, 0.6815, 0.6815, 0.7229, 0.625, 0.7381, 0.5685, 0.7229, 0.5271, 0.6815, 0.5119, 0.625, 0.5271, 0.5685, 0.5685, 0.5271, 0.625, 0.5119, 0.6815, 0.5271, 0.7229, 0.5685, 0.7229, 0.6815, 0.7276, 0.6842, 0.7435, 0.625, 0.7381, 0.625, 0.6815, 0.7229, 0.6842, 0.7276, 0.7276, 0.6842, 0.7229, 0.6815, 0.625, 0.7381, 0.625, 0.7435, 0.6842, 0.7276, 0.6815, 0.7229, 0.5685, 0.7229, 0.5658, 0.7276, 0.625, 0.7435, 0.625, 0.7381, 0.5271, 0.6815, 0.5224, 0.6842, 0.5658, 0.7276, 0.5685, 0.7229, 0.5119, 0.625, 0.5065, 0.625, 0.5224, 0.6842, 0.5271, 0.6815, 0.5271, 0.5685, 0.5224, 0.5658, 0.5065, 0.625, 0.5119, 0.625, 0.5685, 0.5271, 0.5658, 0.5224, 0.5224, 0.5658, 0.5271, 0.5685, 0.625, 0.5119, 0.625, 0.5065, 0.5658, 0.5224, 0.5685, 0.5271, 0.6815, 0.5271, 0.6842, 0.5224, 0.625, 0.5065, 0.625, 0.5119, 0.7229, 0.5685, 0.7276, 0.5658, 0.6842, 0.5224, 0.6815, 0.5271, 0.7381, 0.625, 0.7435, 0.625, 0.7276, 0.5658, 0.7229, 0.5685, 0.6842, 0.558, 0.6842, 0.692, 0.625, 0.692, 0.625, 0.558, 0.7276, 0.558, 0.7276, 0.692, 0.6842, 0.692, 0.6842, 0.558, 0.625, 0.558, 0.625, 0.692, 0.6842, 0.692, 0.6842, 0.558, 0.5658, 0.558, 0.5658, 0.692, 0.625, 0.692, 0.625, 0.558, 0.6842, 0.558, 0.6842, 0.692, 0.7276, 0.692, 0.7276, 0.558, 0.625, 0.558, 0.625, 0.692, 0.6842, 0.692, 0.6842, 0.558, 0.5658, 0.558, 0.5658, 0.692, 0.625, 0.692, 0.625, 0.558, 0.5658, 0.558, 0.5658, 0.692, 0.5224, 0.692, 0.5224, 0.558, 0.625, 0.558, 0.625, 0.692, 0.5658, 0.692, 0.5658, 0.558, 0.6842, 0.558, 0.6842, 0.692, 0.625, 0.692, 0.625, 0.558, 0.7276, 0.558, 0.7276, 0.692, 0.6842, 0.692, 0.6842, 0.558, 0.625, 0.558, 0.625, 0.692, 0.5658, 0.692, 0.5658, 0.558, 0.7276, 0.6842, 0.7229, 0.6815, 0.7381, 0.625, 0.7435, 0.625, 0.6842, 0.7276, 0.6815, 0.7229, 0.7229, 0.6815, 0.7276, 0.6842, 0.625, 0.7435, 0.625, 0.7381, 0.6815, 0.7229, 0.6842, 0.7276, 0.5658, 0.7276, 0.5685, 0.7229, 0.625, 0.7381, 0.625, 0.7435, 0.5224, 0.6842, 0.5271, 0.6815, 0.5685, 0.7229, 0.5658, 0.7276, 0.5065, 0.625, 0.5119, 0.625, 0.5271, 0.6815, 0.5224, 0.6842, 0.5224, 0.5658, 0.5271, 0.5685, 0.5119, 0.625, 0.5065, 0.625, 0.5658, 0.5224, 0.5685, 0.5271, 0.5271, 0.5685, 0.5224, 0.5658, 0.625, 0.5065, 0.625, 0.5119, 0.5685, 0.5271, 0.5658, 0.5224, 0.6842, 0.5224, 0.6815, 0.5271, 0.625, 0.5119, 0.625, 0.5065, 0.7276, 0.5658, 0.7229, 0.5685, 0.6815, 0.5271, 0.6842, 0.5224, 0.7435, 0.625, 0.7381, 0.625, 0.7229, 0.5685, 0.7276, 0.5658, 0.7394, 0.8158, 0.7394, 0.9342, 0.5106, 0.9342, 0.5106, 0.8158, 0.5106, 0.9342, 0.7394, 0.9342, 0.7394, 0.8158, 0.5106, 0.8158, 0.5065, 0.7606, 0.7435, 0.7606, 0.7394, 0.7565, 0.5106, 0.7565, 0.5106, 0.7565, 0.5106, 0.9935, 0.5065, 0.9342, 0.5065, 0.8158, 0.7435, 0.7606, 0.5065, 0.7606, 0.5106, 0.7565, 0.7394, 0.7565, 0.5106, 0.9935, 0.5106, 0.7565, 0.5065, 0.8158, 0.5065, 0.9342, 0.5065, 0.9894, 0.7435, 0.9894, 0.7435, 0.7606, 0.5065, 0.7606, 0.7394, 0.7565, 0.7394, 0.9935, 0.5106, 0.9935, 0.5106, 0.7565, 0.7435, 0.9894, 0.5065, 0.9894, 0.5065, 0.7606, 0.7435, 0.7606, 0.7394, 0.9935, 0.7394, 0.7565, 0.5106, 0.7565, 0.5106, 0.9935, 0.5106, 0.9935, 0.7394, 0.9935, 0.7435, 0.9894, 0.5065, 0.9894, 0.7435, 0.8158, 0.7435, 0.9342, 0.7394, 0.9935, 0.7394, 0.7565, 0.7394, 0.9935, 0.5106, 0.9935, 0.5065, 0.9894, 0.7435, 0.9894, 0.7435, 0.9342, 0.7435, 0.8158, 0.7394, 0.7565, 0.7394, 0.9935])
me_industrialkioskcourt_table1_ridgekiosksurface.materials.append(mat_ridgekiosksurface)
me_industrialkioskcourt_table1_ridgekiosksurface.update()
me_industrialkioskcourt_crate_ridgekiosksurface = bpy.data.meshes.new('IndustrialKioskCourt_Crate_RidgeKioskSurface')
me_industrialkioskcourt_crate_ridgekiosksurface.from_pydata([(-0.198, -0.16, 0.012), (0.198, -0.16, 0.012), (0.198, -0.16, 0.06), (-0.198, -0.16, 0.06), (-0.21, -0.148, 0.0), (0.21, -0.148, 0.0), (0.21, -0.148, 0.072), (-0.21, -0.148, 0.072), (-0.21, 0.148, 0.0), (0.21, 0.148, 0.0), (0.21, 0.148, 0.072), (-0.21, 0.148, 0.072), (-0.198, 0.16, 0.012), (0.198, 0.16, 0.012), (0.198, 0.16, 0.06), (-0.198, 0.16, 0.06), (-0.2095, -0.165, 0.017), (-0.1905, -0.165, 0.017), (-0.1905, -0.165, 0.223), (-0.2095, -0.165, 0.223), (-0.2165, -0.158, 0.01), (-0.1835, -0.158, 0.01), (-0.1835, -0.158, 0.23), (-0.2165, -0.158, 0.23), (-0.2165, 0.158, 0.01), (-0.1835, 0.158, 0.01), (-0.1835, 0.158, 0.23), (-0.2165, 0.158, 0.23), (-0.2095, 0.165, 0.017), (-0.1905, 0.165, 0.017), (-0.1905, 0.165, 0.223), (-0.2095, 0.165, 0.223), (0.1905, -0.165, 0.017), (0.2095, -0.165, 0.017), (0.2095, -0.165, 0.223), (0.1905, -0.165, 0.223), (0.1835, -0.158, 0.01), (0.2165, -0.158, 0.01), (0.2165, -0.158, 0.23), (0.1835, -0.158, 0.23), (0.1835, 0.158, 0.01), (0.2165, 0.158, 0.01), (0.2165, 0.158, 0.23), (0.1835, 0.158, 0.23), (0.1905, 0.165, 0.017), (0.2095, 0.165, 0.017), (0.2095, 0.165, 0.223), (0.1905, 0.165, 0.223), (-0.183, -0.165, 0.046), (0.183, -0.165, 0.046), (0.183, -0.165, 0.192), (-0.183, -0.165, 0.192), (-0.19, -0.158, 0.039), (0.19, -0.158, 0.039), (0.19, -0.158, 0.199), (-0.19, -0.158, 0.199), (-0.19, -0.142, 0.039), (0.19, -0.142, 0.039), (0.19, -0.142, 0.199), (-0.19, -0.142, 0.199), (-0.183, -0.135, 0.046), (0.183, -0.135, 0.046), (0.183, -0.135, 0.192), (-0.183, -0.135, 0.192), (-0.184, -0.1665, 0.197), (0.184, -0.1665, 0.197), (0.184, -0.1665, 0.217), (-0.184, -0.1665, 0.217), (-0.19, -0.1605, 0.191), (0.19, -0.1605, 0.191), (0.19, -0.1605, 0.223), (-0.19, -0.1605, 0.223), (-0.19, -0.1395, 0.191), (0.19, -0.1395, 0.191), (0.19, -0.1395, 0.223), (-0.19, -0.1395, 0.223), (-0.184, -0.1335, 0.197), (0.184, -0.1335, 0.197), (0.184, -0.1335, 0.217), (-0.184, -0.1335, 0.217), (-0.183, 0.135, 0.046), (0.183, 0.135, 0.046), (0.183, 0.135, 0.192), (-0.183, 0.135, 0.192), (-0.19, 0.142, 0.039), (0.19, 0.142, 0.039), (0.19, 0.142, 0.199), (-0.19, 0.142, 0.199), (-0.19, 0.158, 0.039), (0.19, 0.158, 0.039), (0.19, 0.158, 0.199), (-0.19, 0.158, 0.199), (-0.183, 0.165, 0.046), (0.183, 0.165, 0.046), (0.183, 0.165, 0.192), (-0.183, 0.165, 0.192), (-0.184, 0.1335, 0.197), (0.184, 0.1335, 0.197), (0.184, 0.1335, 0.217), (-0.184, 0.1335, 0.217), (-0.19, 0.1395, 0.191), (0.19, 0.1395, 0.191), (0.19, 0.1395, 0.223), (-0.19, 0.1395, 0.223), (-0.19, 0.1605, 0.191), (0.19, 0.1605, 0.191), (0.19, 0.1605, 0.223), (-0.19, 0.1605, 0.223), (-0.184, 0.1665, 0.197), (0.184, 0.1665, 0.197), (0.184, 0.1665, 0.217), (-0.184, 0.1665, 0.217)], [], [(1, 2, 3, 0), (15, 14, 13, 12), (4, 5, 1, 0), (5, 6, 2, 1), (6, 7, 3, 2), (7, 4, 0, 3), (8, 9, 5, 4), (9, 10, 6, 5), (10, 11, 7, 6), (11, 8, 4, 7), (12, 13, 9, 8), (13, 14, 10, 9), (14, 15, 11, 10), (15, 12, 8, 11), (17, 18, 19, 16), (31, 30, 29, 28), (20, 21, 17, 16), (21, 22, 18, 17), (22, 23, 19, 18), (23, 20, 16, 19), (24, 25, 21, 20), (25, 26, 22, 21), (26, 27, 23, 22), (27, 24, 20, 23), (28, 29, 25, 24), (29, 30, 26, 25), (30, 31, 27, 26), (31, 28, 24, 27), (33, 34, 35, 32), (47, 46, 45, 44), (36, 37, 33, 32), (37, 38, 34, 33), (38, 39, 35, 34), (39, 36, 32, 35), (40, 41, 37, 36), (41, 42, 38, 37), (42, 43, 39, 38), (43, 40, 36, 39), (44, 45, 41, 40), (45, 46, 42, 41), (46, 47, 43, 42), (47, 44, 40, 43), (49, 50, 51, 48), (63, 62, 61, 60), (52, 53, 49, 48), (53, 54, 50, 49), (54, 55, 51, 50), (55, 52, 48, 51), (56, 57, 53, 52), (57, 58, 54, 53), (58, 59, 55, 54), (59, 56, 52, 55), (60, 61, 57, 56), (61, 62, 58, 57), (62, 63, 59, 58), (63, 60, 56, 59), (65, 66, 67, 64), (79, 78, 77, 76), (68, 69, 65, 64), (69, 70, 66, 65), (70, 71, 67, 66), (71, 68, 64, 67), (72, 73, 69, 68), (73, 74, 70, 69), (74, 75, 71, 70), (75, 72, 68, 71), (76, 77, 73, 72), (77, 78, 74, 73), (78, 79, 75, 74), (79, 76, 72, 75), (81, 82, 83, 80), (95, 94, 93, 92), (84, 85, 81, 80), (85, 86, 82, 81), (86, 87, 83, 82), (87, 84, 80, 83), (88, 89, 85, 84), (89, 90, 86, 85), (90, 91, 87, 86), (91, 88, 84, 87), (92, 93, 89, 88), (93, 94, 90, 89), (94, 95, 91, 90), (95, 92, 88, 91), (97, 98, 99, 96), (111, 110, 109, 108), (100, 101, 97, 96), (101, 102, 98, 97), (102, 103, 99, 98), (103, 100, 96, 99), (104, 105, 101, 100), (105, 106, 102, 101), (106, 107, 103, 102), (107, 104, 100, 103), (108, 109, 105, 104), (109, 110, 106, 105), (110, 111, 107, 106), (111, 108, 104, 107)])
_uv = me_industrialkioskcourt_crate_ridgekiosksurface.uv_layers.new(name='UVMap')
_uv.uv.foreach_set('vector', [0.2367, 0.796, 0.2367, 0.954, 0.01327, 0.954, 0.01327, 0.796, 0.01327, 0.954, 0.2367, 0.954, 0.2367, 0.796, 0.01327, 0.796, 0.0065, 0.7654, 0.2435, 0.7654, 0.2367, 0.7565, 0.01327, 0.7565, 0.01539, 0.7565, 0.01539, 0.9935, 0.0065, 0.954, 0.0065, 0.796, 0.2435, 0.7654, 0.0065, 0.7654, 0.01327, 0.7565, 0.2367, 0.7565, 0.01539, 0.9935, 0.01539, 0.7565, 0.0065, 0.796, 0.0065, 0.954, 0.0065, 0.9846, 0.2435, 0.9846, 0.2435, 0.7654, 0.0065, 0.7654, 0.2346, 0.7565, 0.2346, 0.9935, 0.01539, 0.9935, 0.01539, 0.7565, 0.2435, 0.9846, 0.0065, 0.9846, 0.0065, 0.7654, 0.2435, 0.7654, 0.2346, 0.9935, 0.2346, 0.7565, 0.01539, 0.7565, 0.01539, 0.9935, 0.01327, 0.9935, 0.2367, 0.9935, 0.2435, 0.9846, 0.0065, 0.9846, 0.2435, 0.796, 0.2435, 0.954, 0.2346, 0.9935, 0.2346, 0.7565, 0.2367, 0.9935, 0.01327, 0.9935, 0.0065, 0.9846, 0.2435, 0.9846, 0.2435, 0.954, 0.2435, 0.796, 0.2346, 0.7565, 0.2346, 0.9935, 0.1932, 0.764, 0.1932, 0.986, 0.05677, 0.986, 0.05677, 0.764, 0.05677, 0.986, 0.1932, 0.986, 0.1932, 0.764, 0.05677, 0.764, 0.0065, 0.7615, 0.2435, 0.7615, 0.1932, 0.7565, 0.05677, 0.7565, 0.01153, 0.7565, 0.01153, 0.9935, 0.0065, 0.986, 0.0065, 0.764, 0.2435, 0.7615, 0.0065, 0.7615, 0.05677, 0.7565, 0.1932, 0.7565, 0.01153, 0.9935, 0.01153, 0.7565, 0.0065, 0.764, 0.0065, 0.986, 0.0065, 0.9885, 0.2435, 0.9885, 0.2435, 0.7615, 0.0065, 0.7615, 0.2385, 0.7565, 0.2385, 0.9935, 0.01153, 0.9935, 0.01153, 0.7565, 0.2435, 0.9885, 0.0065, 0.9885, 0.0065, 0.7615, 0.2435, 0.7615, 0.2385, 0.9935, 0.2385, 0.7565, 0.01153, 0.7565, 0.01153, 0.9935, 0.05677, 0.9935, 0.1932, 0.9935, 0.2435, 0.9885, 0.0065, 0.9885, 0.2435, 0.764, 0.2435, 0.986, 0.2385, 0.9935, 0.2385, 0.7565, 0.1932, 0.9935, 0.05677, 0.9935, 0.0065, 0.9885, 0.2435, 0.9885, 0.2435, 0.986, 0.2435, 0.764, 0.2385, 0.7565, 0.2385, 0.9935, 0.1932, 0.764, 0.1932, 0.986, 0.05677, 0.986, 0.05677, 0.764, 0.05677, 0.986, 0.1932, 0.986, 0.1932, 0.764, 0.05677, 0.764, 0.0065, 0.7615, 0.2435, 0.7615, 0.1932, 0.7565, 0.05677, 0.7565, 0.01153, 0.7565, 0.01153, 0.9935, 0.0065, 0.986, 0.0065, 0.764, 0.2435, 0.7615, 0.0065, 0.7615, 0.05677, 0.7565, 0.1932, 0.7565, 0.01153, 0.9935, 0.01153, 0.7565, 0.0065, 0.764, 0.0065, 0.986, 0.0065, 0.9885, 0.2435, 0.9885, 0.2435, 0.7615, 0.0065, 0.7615, 0.2385, 0.7565, 0.2385, 0.9935, 0.01153, 0.9935, 0.01153, 0.7565, 0.2435, 0.9885, 0.0065, 0.9885, 0.0065, 0.7615, 0.2435, 0.7615, 0.2385, 0.9935, 0.2385, 0.7565, 0.01153, 0.7565, 0.01153, 0.9935, 0.05677, 0.9935, 0.1932, 0.9935, 0.2435, 0.9885, 0.0065, 0.9885, 0.2435, 0.764, 0.2435, 0.986, 0.2385, 0.9935, 0.2385, 0.7565, 0.1932, 0.9935, 0.05677, 0.9935, 0.0065, 0.9885, 0.2435, 0.9885, 0.2435, 0.986, 0.2435, 0.764, 0.2385, 0.7565, 0.2385, 0.9935, 0.2391, 0.7669, 0.2391, 0.9831, 0.01087, 0.9831, 0.01087, 0.7669, 0.01087, 0.9831, 0.2391, 0.9831, 0.2391, 0.7669, 0.01087, 0.7669, 0.0065, 0.8118, 0.2435, 0.8118, 0.2391, 0.7565, 0.01087, 0.7565, 0.0618, 0.7565, 0.0618, 0.9935, 0.0065, 0.9831, 0.0065, 0.7669, 0.2435, 0.8118, 0.0065, 0.8118, 0.01087, 0.7565, 0.2391, 0.7565, 0.0618, 0.9935, 0.0618, 0.7565, 0.0065, 0.7669, 0.0065, 0.9831, 0.0065, 0.9382, 0.2435, 0.9382, 0.2435, 0.8118, 0.0065, 0.8118, 0.1882, 0.7565, 0.1882, 0.9935, 0.0618, 0.9935, 0.0618, 0.7565, 0.2435, 0.9382, 0.0065, 0.9382, 0.0065, 0.8118, 0.2435, 0.8118, 0.1882, 0.9935, 0.1882, 0.7565, 0.0618, 0.7565, 0.0618, 0.9935, 0.01087, 0.9935, 0.2391, 0.9935, 0.2435, 0.9382, 0.0065, 0.9382, 0.2435, 0.7669, 0.2435, 0.9831, 0.1882, 0.9935, 0.1882, 0.7565, 0.2391, 0.9935, 0.01087, 0.9935, 0.0065, 0.9382, 0.2435, 0.9382, 0.2435, 0.9831, 0.2435, 0.7669, 0.1882, 0.7565, 0.1882, 0.9935, 0.7398, 0.8009, 0.7398, 0.9491, 0.5102, 0.9491, 0.5102, 0.8009, 0.5102, 0.9491, 0.7398, 0.9491, 0.7398, 0.8009, 0.5102, 0.8009, 0.5065, 0.7996, 0.7435, 0.7996, 0.7398, 0.7565, 0.5102, 0.7565, 0.5496, 0.7565, 0.5496, 0.9935, 0.5065, 0.9491, 0.5065, 0.8009, 0.7435, 0.7996, 0.5065, 0.7996, 0.5102, 0.7565, 0.7398, 0.7565, 0.5496, 0.9935, 0.5496, 0.7565, 0.5065, 0.8009, 0.5065, 0.9491, 0.5065, 0.9504, 0.7435, 0.9504, 0.7435, 0.7996, 0.5065, 0.7996, 0.7004, 0.7565, 0.7004, 0.9935, 0.5496, 0.9935, 0.5496, 0.7565, 0.7435, 0.9504, 0.5065, 0.9504, 0.5065, 0.7996, 0.7435, 0.7996, 0.7004, 0.9935, 0.7004, 0.7565, 0.5496, 0.7565, 0.5496, 0.9935, 0.5102, 0.9935, 0.7398, 0.9935, 0.7435, 0.9504, 0.5065, 0.9504, 0.7435, 0.8009, 0.7435, 0.9491, 0.7004, 0.9935, 0.7004, 0.7565, 0.7398, 0.9935, 0.5102, 0.9935, 0.5065, 0.9504, 0.7435, 0.9504, 0.7435, 0.9491, 0.7435, 0.8009, 0.7004, 0.7565, 0.7004, 0.9935, 0.2391, 0.7669, 0.2391, 0.9831, 0.01087, 0.9831, 0.01087, 0.7669, 0.01087, 0.9831, 0.2391, 0.9831, 0.2391, 0.7669, 0.01087, 0.7669, 0.0065, 0.8118, 0.2435, 0.8118, 0.2391, 0.7565, 0.01087, 0.7565, 0.0618, 0.7565, 0.0618, 0.9935, 0.0065, 0.9831, 0.0065, 0.7669, 0.2435, 0.8118, 0.0065, 0.8118, 0.01087, 0.7565, 0.2391, 0.7565, 0.0618, 0.9935, 0.0618, 0.7565, 0.0065, 0.7669, 0.0065, 0.9831, 0.0065, 0.9382, 0.2435, 0.9382, 0.2435, 0.8118, 0.0065, 0.8118, 0.1882, 0.7565, 0.1882, 0.9935, 0.0618, 0.9935, 0.0618, 0.7565, 0.2435, 0.9382, 0.0065, 0.9382, 0.0065, 0.8118, 0.2435, 0.8118, 0.1882, 0.9935, 0.1882, 0.7565, 0.0618, 0.7565, 0.0618, 0.9935, 0.01087, 0.9935, 0.2391, 0.9935, 0.2435, 0.9382, 0.0065, 0.9382, 0.2435, 0.7669, 0.2435, 0.9831, 0.1882, 0.9935, 0.1882, 0.7565, 0.2391, 0.9935, 0.01087, 0.9935, 0.0065, 0.9382, 0.2435, 0.9382, 0.2435, 0.9831, 0.2435, 0.7669, 0.1882, 0.7565, 0.1882, 0.9935, 0.7398, 0.8009, 0.7398, 0.9491, 0.5102, 0.9491, 0.5102, 0.8009, 0.5102, 0.9491, 0.7398, 0.9491, 0.7398, 0.8009, 0.5102, 0.8009, 0.5065, 0.7996, 0.7435, 0.7996, 0.7398, 0.7565, 0.5102, 0.7565, 0.5496, 0.7565, 0.5496, 0.9935, 0.5065, 0.9491, 0.5065, 0.8009, 0.7435, 0.7996, 0.5065, 0.7996, 0.5102, 0.7565, 0.7398, 0.7565, 0.5496, 0.9935, 0.5496, 0.7565, 0.5065, 0.8009, 0.5065, 0.9491, 0.5065, 0.9504, 0.7435, 0.9504, 0.7435, 0.7996, 0.5065, 0.7996, 0.7004, 0.7565, 0.7004, 0.9935, 0.5496, 0.9935, 0.5496, 0.7565, 0.7435, 0.9504, 0.5065, 0.9504, 0.5065, 0.7996, 0.7435, 0.7996, 0.7004, 0.9935, 0.7004, 0.7565, 0.5496, 0.7565, 0.5496, 0.9935, 0.5102, 0.9935, 0.7398, 0.9935, 0.7435, 0.9504, 0.5065, 0.9504, 0.7435, 0.8009, 0.7435, 0.9491, 0.7004, 0.9935, 0.7004, 0.7565, 0.7398, 0.9935, 0.5102, 0.9935, 0.5065, 0.9504, 0.7435, 0.9504, 0.7435, 0.9491, 0.7435, 0.8009, 0.7004, 0.7565, 0.7004, 0.9935])
me_industrialkioskcourt_crate_ridgekiosksurface.materials.append(mat_ridgekiosksurface)
me_industrialkioskcourt_crate_ridgekiosksurface.update()
me_industrialkioskcourt_cratestand_ridgekiosksurface = bpy.data.meshes.new('IndustrialKioskCourt_CrateStand_RidgeKioskSurface')
me_industrialkioskcourt_cratestand_ridgekiosksurface.from_pydata([(-0.323, -0.4, -0.048), (0.323, -0.4, -0.048), (0.323, -0.4, -0.012), (-0.323, -0.4, -0.012), (-0.335, -0.388, -0.06), (0.335, -0.388, -0.06), (0.335, -0.388, 0.0), (-0.335, -0.388, 0.0), (-0.335, 0.388, -0.06), (0.335, 0.388, -0.06), (0.335, 0.388, 0.0), (-0.335, 0.388, 0.0), (-0.323, 0.4, -0.048), (0.323, 0.4, -0.048), (0.323, 0.4, -0.012), (-0.323, 0.4, -0.012), (-0.276, -0.295, -0.72), (-0.224, -0.295, -0.72), (-0.224, -0.295, -0.07), (-0.276, -0.295, -0.07), (-0.286, -0.285, -0.73), (-0.214, -0.285, -0.73), (-0.214, -0.285, -0.06), (-0.286, -0.285, -0.06), (-0.286, 0.285, -0.73), (-0.214, 0.285, -0.73), (-0.214, 0.285, -0.06), (-0.286, 0.285, -0.06), (-0.276, 0.295, -0.72), (-0.224, 0.295, -0.72), (-0.224, 0.295, -0.07), (-0.276, 0.295, -0.07), (0.224, -0.295, -0.72), (0.276, -0.295, -0.72), (0.276, -0.295, -0.07), (0.224, -0.295, -0.07), (0.214, -0.285, -0.73), (0.286, -0.285, -0.73), (0.286, -0.285, -0.06), (0.214, -0.285, -0.06), (0.214, 0.285, -0.73), (0.286, 0.285, -0.73), (0.286, 0.285, -0.06), (0.214, 0.285, -0.06), (0.224, 0.295, -0.72), (0.276, 0.295, -0.72), (0.276, 0.295, -0.07), (0.224, 0.295, -0.07)], [], [(1, 2, 3, 0), (15, 14, 13, 12), (4, 5, 1, 0), (5, 6, 2, 1), (6, 7, 3, 2), (7, 4, 0, 3), (8, 9, 5, 4), (9, 10, 6, 5), (10, 11, 7, 6), (11, 8, 4, 7), (12, 13, 9, 8), (13, 14, 10, 9), (14, 15, 11, 10), (15, 12, 8, 11), (17, 18, 19, 16), (31, 30, 29, 28), (20, 21, 17, 16), (21, 22, 18, 17), (22, 23, 19, 18), (23, 20, 16, 19), (24, 25, 21, 20), (25, 26, 22, 21), (26, 27, 23, 22), (27, 24, 20, 23), (28, 29, 25, 24), (29, 30, 26, 25), (30, 31, 27, 26), (31, 28, 24, 27), (33, 34, 35, 32), (47, 46, 45, 44), (36, 37, 33, 32), (37, 38, 34, 33), (38, 39, 35, 34), (39, 36, 32, 35), (40, 41, 37, 36), (41, 42, 38, 37), (42, 43, 39, 38), (43, 40, 36, 39), (44, 45, 41, 40), (45, 46, 42, 41), (46, 47, 43, 42), (47, 44, 40, 43)])
_uv = me_industrialkioskcourt_cratestand_ridgekiosksurface.uv_layers.new(name='UVMap')
_uv.uv.foreach_set('vector', [0.4893, 0.8039, 0.4893, 0.9461, 0.2607, 0.9461, 0.2607, 0.8039, 0.2607, 0.9461, 0.4893, 0.9461, 0.4893, 0.8039, 0.2607, 0.8039, 0.2565, 0.7601, 0.4935, 0.7601, 0.4893, 0.7565, 0.2607, 0.7565, 0.2601, 0.7565, 0.2601, 0.9935, 0.2565, 0.9461, 0.2565, 0.8039, 0.4935, 0.7601, 0.2565, 0.7601, 0.2607, 0.7565, 0.4893, 0.7565, 0.2601, 0.9935, 0.2601, 0.7565, 0.2565, 0.8039, 0.2565, 0.9461, 0.2565, 0.9899, 0.4935, 0.9899, 0.4935, 0.7601, 0.2565, 0.7601, 0.4899, 0.7565, 0.4899, 0.9935, 0.2601, 0.9935, 0.2601, 0.7565, 0.4935, 0.9899, 0.2565, 0.9899, 0.2565, 0.7601, 0.4935, 0.7601, 0.4899, 0.9935, 0.4899, 0.7565, 0.2601, 0.7565, 0.2601, 0.9935, 0.2607, 0.9935, 0.4893, 0.9935, 0.4935, 0.9899, 0.2565, 0.9899, 0.4935, 0.8039, 0.4935, 0.9461, 0.4899, 0.9935, 0.4899, 0.7565, 0.4893, 0.9935, 0.2607, 0.9935, 0.2565, 0.9899, 0.4935, 0.9899, 0.4935, 0.9461, 0.4935, 0.8039, 0.4899, 0.7565, 0.4899, 0.9935, 0.7106, 0.76, 0.7106, 0.99, 0.5394, 0.99, 0.5394, 0.76, 0.5394, 0.99, 0.7106, 0.99, 0.7106, 0.76, 0.5394, 0.76, 0.5065, 0.7605, 0.7435, 0.7605, 0.7106, 0.7565, 0.5394, 0.7565, 0.5105, 0.7565, 0.5105, 0.9935, 0.5065, 0.99, 0.5065, 0.76, 0.7435, 0.7605, 0.5065, 0.7605, 0.5394, 0.7565, 0.7106, 0.7565, 0.5105, 0.9935, 0.5105, 0.7565, 0.5065, 0.76, 0.5065, 0.99, 0.5065, 0.9895, 0.7435, 0.9895, 0.7435, 0.7605, 0.5065, 0.7605, 0.7395, 0.7565, 0.7395, 0.9935, 0.5105, 0.9935, 0.5105, 0.7565, 0.7435, 0.9895, 0.5065, 0.9895, 0.5065, 0.7605, 0.7435, 0.7605, 0.7395, 0.9935, 0.7395, 0.7565, 0.5105, 0.7565, 0.5105, 0.9935, 0.5394, 0.9935, 0.7106, 0.9935, 0.7435, 0.9895, 0.5065, 0.9895, 0.7435, 0.76, 0.7435, 0.99, 0.7395, 0.9935, 0.7395, 0.7565, 0.7106, 0.9935, 0.5394, 0.9935, 0.5065, 0.9895, 0.7435, 0.9895, 0.7435, 0.99, 0.7435, 0.76, 0.7395, 0.7565, 0.7395, 0.9935, 0.7106, 0.76, 0.7106, 0.99, 0.5394, 0.99, 0.5394, 0.76, 0.5394, 0.99, 0.7106, 0.99, 0.7106, 0.76, 0.5394, 0.76, 0.5065, 0.7605, 0.7435, 0.7605, 0.7106, 0.7565, 0.5394, 0.7565, 0.7435, 0.7565, 0.7435, 0.9935, 0.7106, 0.99, 0.7106, 0.76, 0.7435, 0.7605, 0.5065, 0.7605, 0.5394, 0.7565, 0.7106, 0.7565, 0.5065, 0.9935, 0.5065, 0.7565, 0.5394, 0.76, 0.5394, 0.99, 0.5065, 0.9895, 0.7435, 0.9895, 0.7435, 0.7605, 0.5065, 0.7605, 0.7395, 0.7565, 0.7395, 0.9935, 0.5105, 0.9935, 0.5105, 0.7565, 0.7435, 0.9895, 0.5065, 0.9895, 0.5065, 0.7605, 0.7435, 0.7605, 0.7395, 0.9935, 0.7395, 0.7565, 0.5105, 0.7565, 0.5105, 0.9935, 0.5394, 0.9935, 0.7106, 0.9935, 0.7435, 0.9895, 0.5065, 0.9895, 0.7106, 0.76, 0.7106, 0.99, 0.7435, 0.9935, 0.7435, 0.7565, 0.7106, 0.9935, 0.5394, 0.9935, 0.5065, 0.9895, 0.7435, 0.9895, 0.5394, 0.99, 0.5394, 0.76, 0.5065, 0.7565, 0.5065, 0.9935])
me_industrialkioskcourt_cratestand_ridgekiosksurface.materials.append(mat_ridgekiosksurface)
me_industrialkioskcourt_cratestand_ridgekiosksurface.update()
me_industrialkioskcourt_lens_ridgekiosksurface = bpy.data.meshes.new('IndustrialKioskCourt_Lens_RidgeKioskSurface')
me_industrialkioskcourt_lens_ridgekiosksurface.from_pydata([(-0.4605, -0.05, -2.568), (-0.3795, -0.05, -2.568), (-0.3795, -0.05, 0.028), (-0.4605, -0.05, 0.028), (-0.4725, -0.038, -2.58), (-0.3675, -0.038, -2.58), (-0.3675, -0.038, 0.04), (-0.4725, -0.038, 0.04), (-0.4725, 0.038, -2.58), (-0.3675, 0.038, -2.58), (-0.3675, 0.038, 0.04), (-0.4725, 0.038, 0.04), (-0.4605, 0.05, -2.568), (-0.3795, 0.05, -2.568), (-0.3795, 0.05, 0.028), (-0.4605, 0.05, 0.028), (-0.454, -0.055, 0.04), (0.134, -0.055, 0.04), (0.134, -0.055, 0.1), (-0.454, -0.055, 0.1), (-0.465, -0.044, 0.029), (0.145, -0.044, 0.029), (0.145, -0.044, 0.111), (-0.465, -0.044, 0.111), (-0.465, 0.044, 0.029), (0.145, 0.044, 0.029), (0.145, 0.044, 0.111), (-0.465, 0.044, 0.111), (-0.454, 0.055, 0.04), (0.134, 0.055, 0.04), (0.134, 0.055, 0.1), (-0.454, 0.055, 0.1), (-0.174, -0.145, 0.001), (0.174, -0.145, 0.001), (0.174, -0.145, 0.099), (-0.174, -0.145, 0.099), (-0.19, -0.129, -0.015), (0.19, -0.129, -0.015), (0.19, -0.129, 0.115), (-0.19, -0.129, 0.115), (-0.19, 0.129, -0.015), (0.19, 0.129, -0.015), (0.19, 0.129, 0.115), (-0.19, 0.129, 0.115), (-0.174, 0.145, 0.001), (0.174, 0.145, 0.001), (0.174, 0.145, 0.099), (-0.174, 0.145, 0.099)], [], [(1, 2, 3, 0), (15, 14, 13, 12), (4, 5, 1, 0), (5, 6, 2, 1), (6, 7, 3, 2), (7, 4, 0, 3), (8, 9, 5, 4), (9, 10, 6, 5), (10, 11, 7, 6), (11, 8, 4, 7), (12, 13, 9, 8), (13, 14, 10, 9), (14, 15, 11, 10), (15, 12, 8, 11), (17, 18, 19, 16), (31, 30, 29, 28), (20, 21, 17, 16), (21, 22, 18, 17), (22, 23, 19, 18), (23, 20, 16, 19), (24, 25, 21, 20), (25, 26, 22, 21), (26, 27, 23, 22), (27, 24, 20, 23), (28, 29, 25, 24), (29, 30, 26, 25), (30, 31, 27, 26), (31, 28, 24, 27), (33, 34, 35, 32), (47, 46, 45, 44), (36, 37, 33, 32), (37, 38, 34, 33), (38, 39, 35, 34), (39, 36, 32, 35), (40, 41, 37, 36), (41, 42, 38, 37), (42, 43, 39, 38), (43, 40, 36, 39), (44, 45, 41, 40), (45, 46, 42, 41), (46, 47, 43, 42), (47, 44, 40, 43)])
_uv = me_industrialkioskcourt_lens_ridgekiosksurface.uv_layers.new(name='UVMap')
_uv.uv.foreach_set('vector', [0.7164, 0.7576, 0.7164, 0.9924, 0.5336, 0.9924, 0.5336, 0.7576, 0.5336, 0.9924, 0.7164, 0.9924, 0.7164, 0.7576, 0.5336, 0.7576, 0.5065, 0.7565, 0.7435, 0.7565, 0.7164, 0.7576, 0.5336, 0.7576, 0.7435, 0.7565, 0.7435, 0.9935, 0.7164, 0.9924, 0.7164, 0.7576, 0.7435, 0.9935, 0.5065, 0.9935, 0.5336, 0.9924, 0.7164, 0.9924, 0.5065, 0.9935, 0.5065, 0.7565, 0.5336, 0.7576, 0.5336, 0.9924, 0.5065, 0.9651, 0.7435, 0.9651, 0.7435, 0.7849, 0.5065, 0.7849, 0.7151, 0.7565, 0.7151, 0.9935, 0.5349, 0.9935, 0.5349, 0.7565, 0.7435, 0.9651, 0.5065, 0.9651, 0.5065, 0.7849, 0.7435, 0.7849, 0.7151, 0.9935, 0.7151, 0.7565, 0.5349, 0.7565, 0.5349, 0.9935, 0.5336, 0.9935, 0.7164, 0.9935, 0.7435, 0.9651, 0.5065, 0.9651, 0.7164, 0.7576, 0.7164, 0.9924, 0.7435, 0.9935, 0.7435, 0.7565, 0.7164, 0.9935, 0.5336, 0.9935, 0.5065, 0.9651, 0.7435, 0.9651, 0.5336, 0.9924, 0.5336, 0.7576, 0.5065, 0.7565, 0.5065, 0.9935, 0.7392, 0.7883, 0.7392, 0.9617, 0.5108, 0.9617, 0.5108, 0.7883, 0.5108, 0.9617, 0.7392, 0.9617, 0.7392, 0.7883, 0.5108, 0.7883, 0.5065, 0.7802, 0.7435, 0.7802, 0.7392, 0.7565, 0.5108, 0.7565, 0.5302, 0.7565, 0.5302, 0.9935, 0.5065, 0.9617, 0.5065, 0.7883, 0.7435, 0.7802, 0.5065, 0.7802, 0.5108, 0.7565, 0.7392, 0.7565, 0.5302, 0.9935, 0.5302, 0.7565, 0.5065, 0.7883, 0.5065, 0.9617, 0.5065, 0.9698, 0.7435, 0.9698, 0.7435, 0.7802, 0.5065, 0.7802, 0.7198, 0.7565, 0.7198, 0.9935, 0.5302, 0.9935, 0.5302, 0.7565, 0.7435, 0.9698, 0.5065, 0.9698, 0.5065, 0.7802, 0.7435, 0.7802, 0.7198, 0.9935, 0.7198, 0.7565, 0.5302, 0.7565, 0.5302, 0.9935, 0.5108, 0.9935, 0.7392, 0.9935, 0.7435, 0.9698, 0.5065, 0.9698, 0.7435, 0.7883, 0.7435, 0.9617, 0.7198, 0.9935, 0.7198, 0.7565, 0.7392, 0.9935, 0.5108, 0.9935, 0.5065, 0.9698, 0.7435, 0.9698, 0.7435, 0.9617, 0.7435, 0.7883, 0.7198, 0.7565, 0.7198, 0.9935, 0.4835, 0.7857, 0.4835, 0.9643, 0.2665, 0.9643, 0.2665, 0.7857, 0.2665, 0.9643, 0.4835, 0.9643, 0.4835, 0.7857, 0.2665, 0.7857, 0.2565, 0.7696, 0.4935, 0.7696, 0.4835, 0.7565, 0.2665, 0.7565, 0.2696, 0.7565, 0.2696, 0.9935, 0.2565, 0.9643, 0.2565, 0.7857, 0.4935, 0.7696, 0.2565, 0.7696, 0.2665, 0.7565, 0.4835, 0.7565, 0.2696, 0.9935, 0.2696, 0.7565, 0.2565, 0.7857, 0.2565, 0.9643, 0.2565, 0.9804, 0.4935, 0.9804, 0.4935, 0.7696, 0.2565, 0.7696, 0.4804, 0.7565, 0.4804, 0.9935, 0.2696, 0.9935, 0.2696, 0.7565, 0.4935, 0.9804, 0.2565, 0.9804, 0.2565, 0.7696, 0.4935, 0.7696, 0.4804, 0.9935, 0.4804, 0.7565, 0.2696, 0.7565, 0.2696, 0.9935, 0.2665, 0.9935, 0.4835, 0.9935, 0.4935, 0.9804, 0.2565, 0.9804, 0.4935, 0.7857, 0.4935, 0.9643, 0.4804, 0.9935, 0.4804, 0.7565, 0.4835, 0.9935, 0.2665, 0.9935, 0.2565, 0.9804, 0.4935, 0.9804, 0.4935, 0.9643, 0.4935, 0.7857, 0.4804, 0.7565, 0.4804, 0.9935])
me_industrialkioskcourt_lens_ridgekiosksurface.materials.append(mat_ridgekiosksurface)
me_industrialkioskcourt_lens_ridgekiosksurface.update()
me_industrialkioskcourt_lens_kiosklampglass = bpy.data.meshes.new('IndustrialKioskCourt_Lens_KioskLampGlass')
me_industrialkioskcourt_lens_kiosklampglass.from_pydata([(-0.1363, -0.105, -0.02075), (0.1363, -0.105, -0.02075), (0.1363, -0.105, -0.00325), (-0.1363, -0.105, -0.00325), (-0.145, -0.09625, -0.0295), (0.145, -0.09625, -0.0295), (0.145, -0.09625, 0.0055), (-0.145, -0.09625, 0.0055), (-0.145, 0.09625, -0.0295), (0.145, 0.09625, -0.0295), (0.145, 0.09625, 0.0055), (-0.145, 0.09625, 0.0055), (-0.1363, 0.105, -0.02075), (0.1363, 0.105, -0.02075), (0.1363, 0.105, -0.00325), (-0.1363, 0.105, -0.00325)], [], [(1, 2, 3, 0), (15, 14, 13, 12), (4, 5, 1, 0), (5, 6, 2, 1), (6, 7, 3, 2), (7, 4, 0, 3), (8, 9, 5, 4), (9, 10, 6, 5), (10, 11, 7, 6), (11, 8, 4, 7), (12, 13, 9, 8), (13, 14, 10, 9), (14, 15, 11, 10), (15, 12, 8, 11)])
_uv = me_industrialkioskcourt_lens_kiosklampglass.uv_layers.new(name='UVMap')
_uv.uv.foreach_set('vector', [0.2363, 0.8158, 0.2363, 0.9342, 0.01365, 0.9342, 0.01365, 0.8158, 0.01365, 0.9342, 0.2363, 0.9342, 0.2363, 0.8158, 0.01365, 0.8158, 0.0065, 0.7664, 0.2435, 0.7664, 0.2363, 0.7565, 0.01365, 0.7565, 0.01637, 0.7565, 0.01637, 0.9935, 0.0065, 0.9342, 0.0065, 0.8158, 0.2435, 0.7664, 0.0065, 0.7664, 0.01365, 0.7565, 0.2363, 0.7565, 0.01637, 0.9935, 0.01637, 0.7565, 0.0065, 0.8158, 0.0065, 0.9342, 0.0065, 0.9836, 0.2435, 0.9836, 0.2435, 0.7664, 0.0065, 0.7664, 0.2336, 0.7565, 0.2336, 0.9935, 0.01637, 0.9935, 0.01637, 0.7565, 0.2435, 0.9836, 0.0065, 0.9836, 0.0065, 0.7664, 0.2435, 0.7664, 0.2336, 0.9935, 0.2336, 0.7565, 0.01637, 0.7565, 0.01637, 0.9935, 0.01365, 0.9935, 0.2363, 0.9935, 0.2435, 0.9836, 0.0065, 0.9836, 0.2435, 0.8158, 0.2435, 0.9342, 0.2336, 0.9935, 0.2336, 0.7565, 0.2363, 0.9935, 0.01365, 0.9935, 0.0065, 0.9836, 0.2435, 0.9836, 0.2435, 0.9342, 0.2435, 0.8158, 0.2336, 0.7565, 0.2336, 0.9935])
me_industrialkioskcourt_lens_kiosklampglass.materials.append(mat_kiosklampglass)
me_industrialkioskcourt_lens_kiosklampglass.update()

# ---- objects
ob_industrialkioskcourt_metricroot = bpy.data.objects.new('IndustrialKioskCourt_MetricRoot', None)
ob_floor = bpy.data.objects.new('Floor', None)
ob_table0 = bpy.data.objects.new('Table0', None)
ob_table1 = bpy.data.objects.new('Table1', None)
ob_crate = bpy.data.objects.new('Crate', None)
ob_cratestand = bpy.data.objects.new('CrateStand', None)
ob_lens = bpy.data.objects.new('Lens', None)
ob_industrialkioskcourt_floor_ridgekiosksurface = bpy.data.objects.new('IndustrialKioskCourt_Floor_RidgeKioskSurface', me_industrialkioskcourt_floor_ridgekiosksurface)
ob_industrialkioskcourt_table0_ridgekiosksurface = bpy.data.objects.new('IndustrialKioskCourt_Table0_RidgeKioskSurface', me_industrialkioskcourt_table0_ridgekiosksurface)
ob_industrialkioskcourt_table1_ridgekiosksurface = bpy.data.objects.new('IndustrialKioskCourt_Table1_RidgeKioskSurface', me_industrialkioskcourt_table1_ridgekiosksurface)
ob_industrialkioskcourt_crate_ridgekiosksurface = bpy.data.objects.new('IndustrialKioskCourt_Crate_RidgeKioskSurface', me_industrialkioskcourt_crate_ridgekiosksurface)
ob_industrialkioskcourt_cratestand_ridgekiosksurface = bpy.data.objects.new('IndustrialKioskCourt_CrateStand_RidgeKioskSurface', me_industrialkioskcourt_cratestand_ridgekiosksurface)
ob_industrialkioskcourt_lens_ridgekiosksurface = bpy.data.objects.new('IndustrialKioskCourt_Lens_RidgeKioskSurface', me_industrialkioskcourt_lens_ridgekiosksurface)
ob_industrialkioskcourt_lens_kiosklampglass = bpy.data.objects.new('IndustrialKioskCourt_Lens_KioskLampGlass', me_industrialkioskcourt_lens_kiosklampglass)

# ---- transforms, parenting, visibility, modifiers, constraints
ob_industrialkioskcourt_metricroot.location = (0.0, 0.0, 0.0)
ob_floor.parent = ob_industrialkioskcourt_metricroot
ob_floor.location = (0.0, 0.0, 0.0)
ob_floor.empty_display_size = 0.04
ob_table0.parent = ob_industrialkioskcourt_metricroot
ob_table0.location = (-2.76, -5.15, 1.04)
ob_table0.empty_display_size = 0.04
ob_table1.parent = ob_industrialkioskcourt_metricroot
ob_table1.location = (0.12, -5.15, 1.06)
ob_table1.empty_display_size = 0.04
ob_crate.parent = ob_industrialkioskcourt_metricroot
ob_crate.location = (0.0, 0.0, 0.0)
ob_crate.empty_display_size = 0.04
ob_cratestand.parent = ob_industrialkioskcourt_metricroot
ob_cratestand.location = (-3.84, -0.85, 0.73)
ob_cratestand.empty_display_size = 0.04
ob_lens.parent = ob_industrialkioskcourt_metricroot
ob_lens.location = (-3.77, -4.02, 2.58)
ob_lens.empty_display_size = 0.04
ob_industrialkioskcourt_floor_ridgekiosksurface.parent = ob_floor
ob_industrialkioskcourt_floor_ridgekiosksurface.location = (0.0, 0.0, 0.0)
ob_industrialkioskcourt_table0_ridgekiosksurface.parent = ob_table0
ob_industrialkioskcourt_table0_ridgekiosksurface.location = (0.0, 0.0, 0.0)
ob_industrialkioskcourt_table1_ridgekiosksurface.parent = ob_table1
ob_industrialkioskcourt_table1_ridgekiosksurface.location = (0.0, 0.0, 0.0)
ob_industrialkioskcourt_crate_ridgekiosksurface.parent = ob_crate
ob_industrialkioskcourt_crate_ridgekiosksurface.location = (0.0, 0.0, 0.0)
ob_industrialkioskcourt_cratestand_ridgekiosksurface.parent = ob_cratestand
ob_industrialkioskcourt_cratestand_ridgekiosksurface.location = (0.0, 0.0, 0.0)
ob_industrialkioskcourt_lens_ridgekiosksurface.parent = ob_lens
ob_industrialkioskcourt_lens_ridgekiosksurface.location = (0.0, 0.0, 0.0)
ob_industrialkioskcourt_lens_kiosklampglass.parent = ob_lens
ob_industrialkioskcourt_lens_kiosklampglass.location = (0.0, 0.0, 0.0)

# ---- collection membership
scene.collection.objects.link(ob_industrialkioskcourt_metricroot)
scene.collection.objects.link(ob_floor)
scene.collection.objects.link(ob_table0)
scene.collection.objects.link(ob_table1)
scene.collection.objects.link(ob_crate)
scene.collection.objects.link(ob_cratestand)
scene.collection.objects.link(ob_lens)
scene.collection.objects.link(ob_industrialkioskcourt_floor_ridgekiosksurface)
scene.collection.objects.link(ob_industrialkioskcourt_table0_ridgekiosksurface)
scene.collection.objects.link(ob_industrialkioskcourt_table1_ridgekiosksurface)
scene.collection.objects.link(ob_industrialkioskcourt_crate_ridgekiosksurface)
scene.collection.objects.link(ob_industrialkioskcourt_cratestand_ridgekiosksurface)
scene.collection.objects.link(ob_industrialkioskcourt_lens_ridgekiosksurface)
scene.collection.objects.link(ob_industrialkioskcourt_lens_kiosklampglass)

# ---- scene / render settings (as saved in the file)
scene.frame_start = 1; scene.frame_end = 250; scene.frame_set(1)
scene.render.engine = 'BLENDER_EEVEE_NEXT'
scene.render.bake_bias = 0.0
scene.render.bake_samples = 0
scene.render.compositor_device = 'GPU'
scene.eevee.use_volume_custom_range = False
scene.eevee.fast_gi_thickness_near = 0.1
scene.eevee.fast_gi_thickness_far = 0.0
scene.eevee.ray_tracing_options.screen_trace_thickness = 0.1
bpy.context.view_layer.update()

# ---- added for rendering (the .blend has no active camera and no usable light): camera, sun + grey world if the file has none
cam_auto = bpy.data.cameras.new('AutoCamera')
cam_auto.lens = 50.0
cam_auto.sensor_width = 36.0
cam_auto.clip_end = 1000.0
ob_auto_camera = bpy.data.objects.new('AutoCamera', cam_auto)
scene.collection.objects.link(ob_auto_camera)
ob_auto_camera.location = (9.13783, -14.9654, 9.32776)
ob_auto_camera.rotation_euler = (1.09748, -7.21219e-08, 0.694738)
scene.camera = ob_auto_camera
light_auto_sun = bpy.data.lights.new('AutoSun', 'SUN')
light_auto_sun.energy = 3.0
light_auto_sun.angle = 0.0523599
ob_auto_sun = bpy.data.objects.new('AutoSun', light_auto_sun)
scene.collection.objects.link(ob_auto_sun)
ob_auto_sun.rotation_euler = (0.872665, 0.174533, 0.523599)
if scene.world is None:
    world_auto = bpy.data.worlds.new('AutoWorld')
    world_auto.color = (0.3, 0.3, 0.3)
    scene.world = world_auto
bpy.context.view_layer.update()
